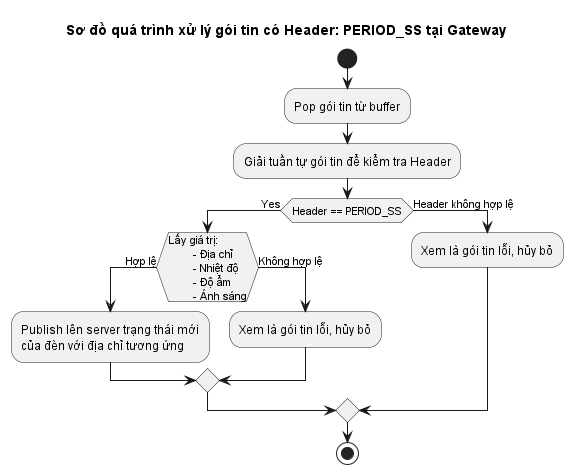

The diagram above was rendered by PlantUML. Its source (embedded in the PNG):
@startuml gateway_ack
title Sơ đồ quá trình xử lý gói tin có Header: PERIOD_SS tại Gateway

start
    :Pop gói tin từ buffer;
    :Giải tuần tự gói tin để kiểm tra Header;

    if (Header == PERIOD_SS) then (Yes)
        if (Lấy giá trị:
        - Địa chỉ
        - Nhiệt độ
        - Độ ẩm
        - Ánh sáng) then (Hợp lệ)
            :Publish lên server trạng thái mới
            của đèn với địa chỉ tương ứng;
        else (Không hợp lệ)
            :Xem là gói tin lỗi, hủy bỏ;
        endif
    else (Header không hợp lệ)
        :Xem là gói tin lỗi, hủy bỏ;
    endif
stop
@enduml